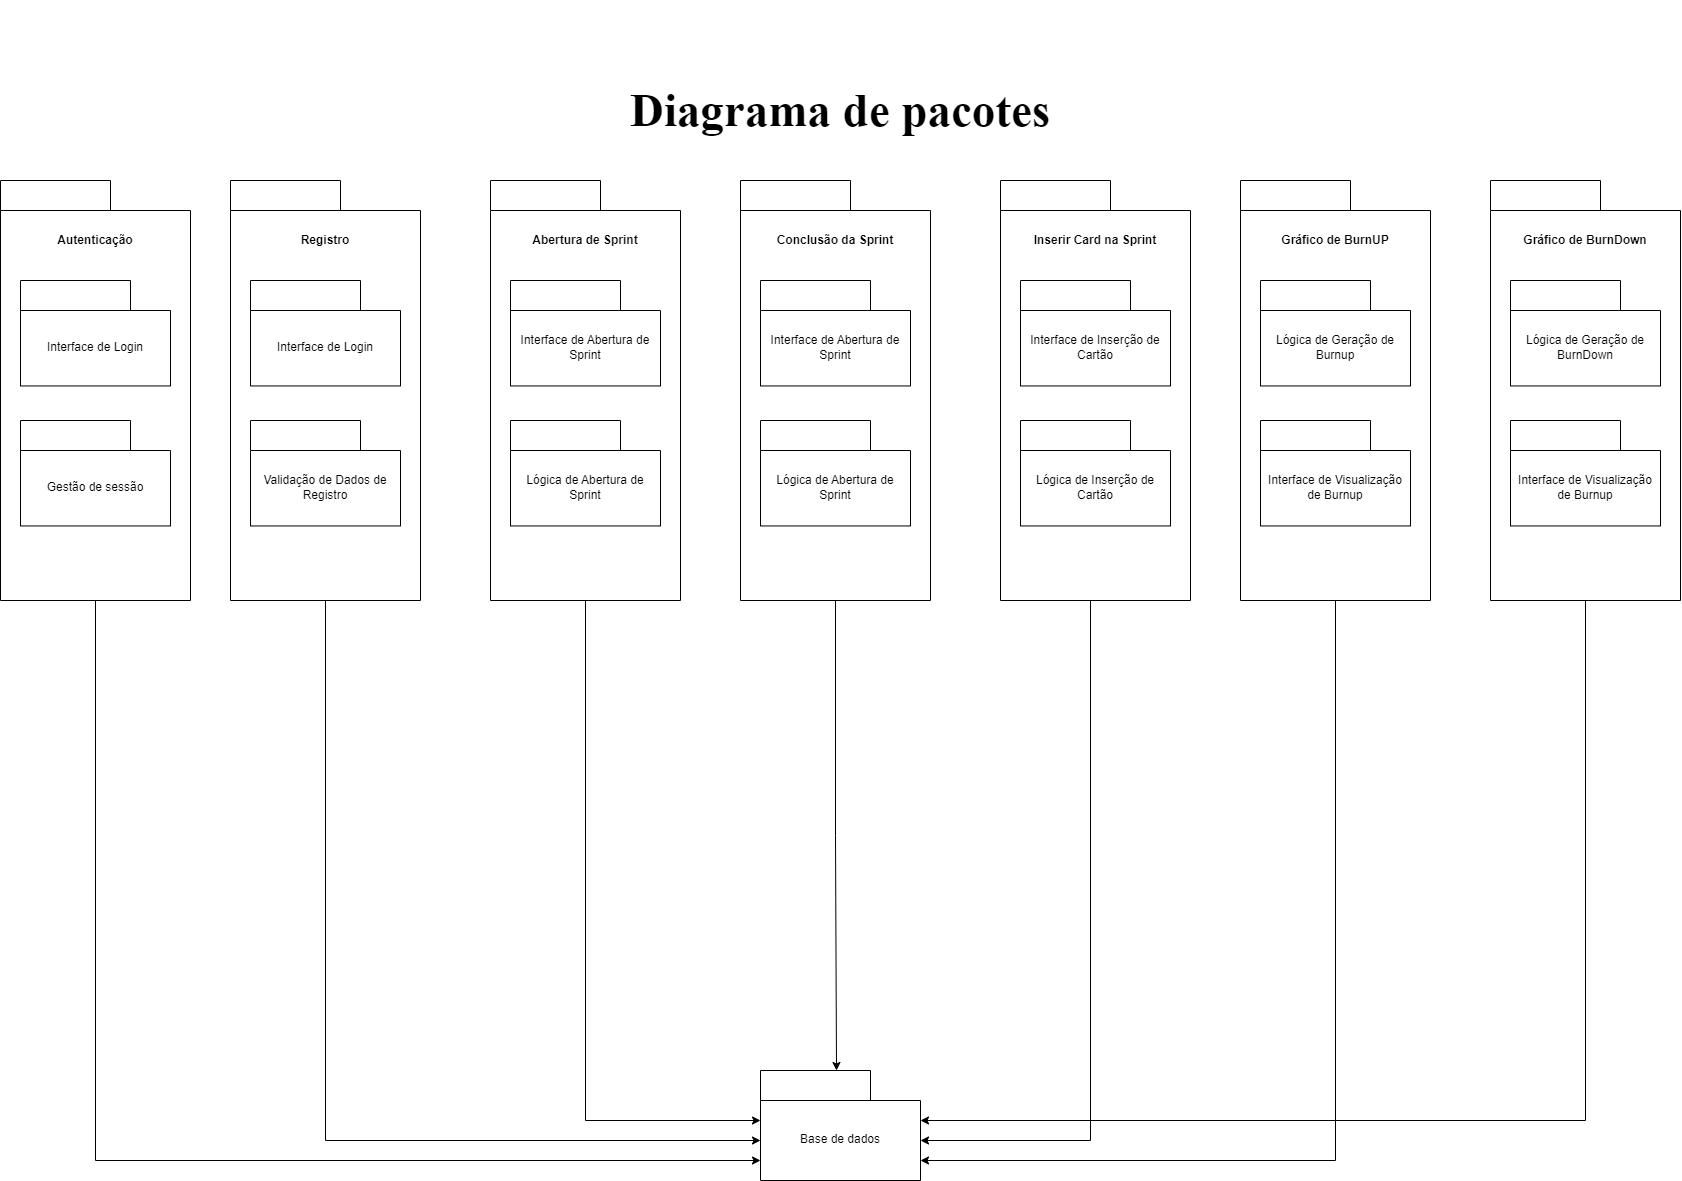

The diagram above was exported from draw.io. Its source (the exported page's mxGraphModel, read from the mxfile embedded in the PNG):
<mxGraphModel dx="2200" dy="2380" grid="1" gridSize="10" guides="1" tooltips="1" connect="1" arrows="1" fold="1" page="1" pageScale="1" pageWidth="850" pageHeight="1100" math="0" shadow="0">
  <root>
    <mxCell id="0" />
    <mxCell id="1" parent="0" />
    <mxCell id="Di-jFYtSvey8VxAlDp1h-12" value="" style="shape=folder;fontStyle=1;tabWidth=110;tabHeight=30;tabPosition=left;html=1;boundedLbl=1;labelInHeader=1;container=1;collapsible=0;whiteSpace=wrap;" vertex="1" parent="1">
      <mxGeometry x="180" y="60" width="190" height="420" as="geometry" />
    </mxCell>
    <mxCell id="Di-jFYtSvey8VxAlDp1h-13" value="&lt;b&gt;Autenticação&lt;/b&gt;" style="html=1;strokeColor=none;resizeWidth=1;resizeHeight=1;fillColor=none;part=1;connectable=0;allowArrows=0;deletable=0;whiteSpace=wrap;" vertex="1" parent="Di-jFYtSvey8VxAlDp1h-12">
      <mxGeometry width="190" height="59.99999999999999" relative="1" as="geometry">
        <mxPoint y="30" as="offset" />
      </mxGeometry>
    </mxCell>
    <mxCell id="Di-jFYtSvey8VxAlDp1h-14" value="" style="shape=folder;fontStyle=1;tabWidth=110;tabHeight=30;tabPosition=left;html=1;boundedLbl=1;labelInHeader=1;container=1;collapsible=0;whiteSpace=wrap;" vertex="1" parent="Di-jFYtSvey8VxAlDp1h-12">
      <mxGeometry x="20" y="100" width="150" height="105.45" as="geometry" />
    </mxCell>
    <mxCell id="Di-jFYtSvey8VxAlDp1h-15" value="Interface de Login" style="html=1;strokeColor=none;resizeWidth=1;resizeHeight=1;fillColor=none;part=1;connectable=0;allowArrows=0;deletable=0;whiteSpace=wrap;" vertex="1" parent="Di-jFYtSvey8VxAlDp1h-14">
      <mxGeometry width="150" height="73.81500000000001" relative="1" as="geometry">
        <mxPoint y="30" as="offset" />
      </mxGeometry>
    </mxCell>
    <mxCell id="Di-jFYtSvey8VxAlDp1h-16" value="" style="shape=folder;fontStyle=1;tabWidth=110;tabHeight=30;tabPosition=left;html=1;boundedLbl=1;labelInHeader=1;container=1;collapsible=0;whiteSpace=wrap;" vertex="1" parent="Di-jFYtSvey8VxAlDp1h-12">
      <mxGeometry x="20" y="240" width="150" height="105.45" as="geometry" />
    </mxCell>
    <mxCell id="Di-jFYtSvey8VxAlDp1h-17" value="Gestão de sessão" style="html=1;strokeColor=none;resizeWidth=1;resizeHeight=1;fillColor=none;part=1;connectable=0;allowArrows=0;deletable=0;whiteSpace=wrap;" vertex="1" parent="Di-jFYtSvey8VxAlDp1h-16">
      <mxGeometry width="150" height="73.81500000000001" relative="1" as="geometry">
        <mxPoint y="30" as="offset" />
      </mxGeometry>
    </mxCell>
    <mxCell id="Di-jFYtSvey8VxAlDp1h-18" value="&lt;b&gt;Login&lt;/b&gt;" style="html=1;strokeColor=none;resizeWidth=1;resizeHeight=1;fillColor=none;part=1;connectable=0;allowArrows=0;deletable=0;whiteSpace=wrap;" vertex="1" parent="1">
      <mxGeometry x="670" y="80" width="190" height="59.99999999999999" as="geometry" />
    </mxCell>
    <mxCell id="Di-jFYtSvey8VxAlDp1h-23" value="" style="shape=folder;fontStyle=1;tabWidth=110;tabHeight=30;tabPosition=left;html=1;boundedLbl=1;labelInHeader=1;container=1;collapsible=0;whiteSpace=wrap;" vertex="1" parent="1">
      <mxGeometry x="670" y="60" width="190" height="420" as="geometry" />
    </mxCell>
    <mxCell id="Di-jFYtSvey8VxAlDp1h-24" value="&lt;b&gt;Abertura de Sprint&lt;/b&gt;" style="html=1;strokeColor=none;resizeWidth=1;resizeHeight=1;fillColor=none;part=1;connectable=0;allowArrows=0;deletable=0;whiteSpace=wrap;" vertex="1" parent="Di-jFYtSvey8VxAlDp1h-23">
      <mxGeometry width="190" height="59.99999999999999" relative="1" as="geometry">
        <mxPoint y="30" as="offset" />
      </mxGeometry>
    </mxCell>
    <mxCell id="Di-jFYtSvey8VxAlDp1h-25" value="" style="shape=folder;fontStyle=1;tabWidth=110;tabHeight=30;tabPosition=left;html=1;boundedLbl=1;labelInHeader=1;container=1;collapsible=0;whiteSpace=wrap;" vertex="1" parent="Di-jFYtSvey8VxAlDp1h-23">
      <mxGeometry x="20" y="100" width="150" height="105.45" as="geometry" />
    </mxCell>
    <mxCell id="Di-jFYtSvey8VxAlDp1h-26" value="Interface de Abertura de Sprint" style="html=1;strokeColor=none;resizeWidth=1;resizeHeight=1;fillColor=none;part=1;connectable=0;allowArrows=0;deletable=0;whiteSpace=wrap;" vertex="1" parent="Di-jFYtSvey8VxAlDp1h-25">
      <mxGeometry width="150" height="73.81500000000001" relative="1" as="geometry">
        <mxPoint y="30" as="offset" />
      </mxGeometry>
    </mxCell>
    <mxCell id="Di-jFYtSvey8VxAlDp1h-27" value="" style="shape=folder;fontStyle=1;tabWidth=110;tabHeight=30;tabPosition=left;html=1;boundedLbl=1;labelInHeader=1;container=1;collapsible=0;whiteSpace=wrap;" vertex="1" parent="Di-jFYtSvey8VxAlDp1h-23">
      <mxGeometry x="20" y="240" width="150" height="105.45" as="geometry" />
    </mxCell>
    <mxCell id="Di-jFYtSvey8VxAlDp1h-28" value="Lógica de Abertura de Sprint" style="html=1;strokeColor=none;resizeWidth=1;resizeHeight=1;fillColor=none;part=1;connectable=0;allowArrows=0;deletable=0;whiteSpace=wrap;" vertex="1" parent="Di-jFYtSvey8VxAlDp1h-27">
      <mxGeometry width="150" height="73.81500000000001" relative="1" as="geometry">
        <mxPoint y="30" as="offset" />
      </mxGeometry>
    </mxCell>
    <mxCell id="Di-jFYtSvey8VxAlDp1h-29" value="" style="shape=folder;fontStyle=1;tabWidth=110;tabHeight=30;tabPosition=left;html=1;boundedLbl=1;labelInHeader=1;container=1;collapsible=0;whiteSpace=wrap;" vertex="1" parent="1">
      <mxGeometry x="940" y="950" width="160" height="110" as="geometry" />
    </mxCell>
    <mxCell id="Di-jFYtSvey8VxAlDp1h-30" value="Base de dados" style="html=1;strokeColor=none;resizeWidth=1;resizeHeight=1;fillColor=none;part=1;connectable=0;allowArrows=0;deletable=0;whiteSpace=wrap;" vertex="1" parent="Di-jFYtSvey8VxAlDp1h-29">
      <mxGeometry width="160" height="77" relative="1" as="geometry">
        <mxPoint y="30" as="offset" />
      </mxGeometry>
    </mxCell>
    <mxCell id="Di-jFYtSvey8VxAlDp1h-31" value="" style="html=1;strokeColor=none;resizeWidth=1;resizeHeight=1;fillColor=none;part=1;connectable=0;allowArrows=0;deletable=0;whiteSpace=wrap;" vertex="1" parent="1">
      <mxGeometry x="450" y="-120" width="190" height="59.99999999999999" as="geometry" />
    </mxCell>
    <mxCell id="Di-jFYtSvey8VxAlDp1h-32" value="" style="shape=folder;fontStyle=1;tabWidth=110;tabHeight=30;tabPosition=left;html=1;boundedLbl=1;labelInHeader=1;container=1;collapsible=0;whiteSpace=wrap;" vertex="1" parent="1">
      <mxGeometry x="1180" y="60" width="190" height="420" as="geometry" />
    </mxCell>
    <mxCell id="Di-jFYtSvey8VxAlDp1h-33" value="&lt;b&gt;Inserir Card na Sprint&lt;/b&gt;" style="html=1;strokeColor=none;resizeWidth=1;resizeHeight=1;fillColor=none;part=1;connectable=0;allowArrows=0;deletable=0;whiteSpace=wrap;" vertex="1" parent="Di-jFYtSvey8VxAlDp1h-32">
      <mxGeometry width="190" height="59.99999999999999" relative="1" as="geometry">
        <mxPoint y="30" as="offset" />
      </mxGeometry>
    </mxCell>
    <mxCell id="Di-jFYtSvey8VxAlDp1h-34" value="" style="shape=folder;fontStyle=1;tabWidth=110;tabHeight=30;tabPosition=left;html=1;boundedLbl=1;labelInHeader=1;container=1;collapsible=0;whiteSpace=wrap;" vertex="1" parent="Di-jFYtSvey8VxAlDp1h-32">
      <mxGeometry x="20" y="100" width="150" height="105.45" as="geometry" />
    </mxCell>
    <mxCell id="Di-jFYtSvey8VxAlDp1h-35" value="Interface de Inserção de Cartão" style="html=1;strokeColor=none;resizeWidth=1;resizeHeight=1;fillColor=none;part=1;connectable=0;allowArrows=0;deletable=0;whiteSpace=wrap;" vertex="1" parent="Di-jFYtSvey8VxAlDp1h-34">
      <mxGeometry width="150" height="73.81500000000001" relative="1" as="geometry">
        <mxPoint y="30" as="offset" />
      </mxGeometry>
    </mxCell>
    <mxCell id="Di-jFYtSvey8VxAlDp1h-36" value="" style="shape=folder;fontStyle=1;tabWidth=110;tabHeight=30;tabPosition=left;html=1;boundedLbl=1;labelInHeader=1;container=1;collapsible=0;whiteSpace=wrap;" vertex="1" parent="Di-jFYtSvey8VxAlDp1h-32">
      <mxGeometry x="20" y="240" width="150" height="105.45" as="geometry" />
    </mxCell>
    <mxCell id="Di-jFYtSvey8VxAlDp1h-37" value="Lógica de Inserção de Cartão" style="html=1;strokeColor=none;resizeWidth=1;resizeHeight=1;fillColor=none;part=1;connectable=0;allowArrows=0;deletable=0;whiteSpace=wrap;" vertex="1" parent="Di-jFYtSvey8VxAlDp1h-36">
      <mxGeometry width="150" height="73.81500000000001" relative="1" as="geometry">
        <mxPoint y="30" as="offset" />
      </mxGeometry>
    </mxCell>
    <mxCell id="Di-jFYtSvey8VxAlDp1h-57" value="" style="shape=folder;fontStyle=1;tabWidth=110;tabHeight=30;tabPosition=left;html=1;boundedLbl=1;labelInHeader=1;container=1;collapsible=0;whiteSpace=wrap;" vertex="1" parent="1">
      <mxGeometry x="410" y="60" width="190" height="420" as="geometry" />
    </mxCell>
    <mxCell id="Di-jFYtSvey8VxAlDp1h-58" value="&lt;b&gt;Registro&lt;/b&gt;" style="html=1;strokeColor=none;resizeWidth=1;resizeHeight=1;fillColor=none;part=1;connectable=0;allowArrows=0;deletable=0;whiteSpace=wrap;" vertex="1" parent="Di-jFYtSvey8VxAlDp1h-57">
      <mxGeometry width="190" height="59.99999999999999" relative="1" as="geometry">
        <mxPoint y="30" as="offset" />
      </mxGeometry>
    </mxCell>
    <mxCell id="Di-jFYtSvey8VxAlDp1h-59" value="" style="shape=folder;fontStyle=1;tabWidth=110;tabHeight=30;tabPosition=left;html=1;boundedLbl=1;labelInHeader=1;container=1;collapsible=0;whiteSpace=wrap;" vertex="1" parent="Di-jFYtSvey8VxAlDp1h-57">
      <mxGeometry x="20" y="100" width="150" height="105.45" as="geometry" />
    </mxCell>
    <mxCell id="Di-jFYtSvey8VxAlDp1h-60" value="Interface de Login" style="html=1;strokeColor=none;resizeWidth=1;resizeHeight=1;fillColor=none;part=1;connectable=0;allowArrows=0;deletable=0;whiteSpace=wrap;" vertex="1" parent="Di-jFYtSvey8VxAlDp1h-59">
      <mxGeometry width="150" height="73.81500000000001" relative="1" as="geometry">
        <mxPoint y="30" as="offset" />
      </mxGeometry>
    </mxCell>
    <mxCell id="Di-jFYtSvey8VxAlDp1h-61" value="" style="shape=folder;fontStyle=1;tabWidth=110;tabHeight=30;tabPosition=left;html=1;boundedLbl=1;labelInHeader=1;container=1;collapsible=0;whiteSpace=wrap;" vertex="1" parent="Di-jFYtSvey8VxAlDp1h-57">
      <mxGeometry x="20" y="240" width="150" height="105.45" as="geometry" />
    </mxCell>
    <mxCell id="Di-jFYtSvey8VxAlDp1h-62" value="Validação de Dados de Registro" style="html=1;strokeColor=none;resizeWidth=1;resizeHeight=1;fillColor=none;part=1;connectable=0;allowArrows=0;deletable=0;whiteSpace=wrap;" vertex="1" parent="Di-jFYtSvey8VxAlDp1h-61">
      <mxGeometry width="150" height="73.81500000000001" relative="1" as="geometry">
        <mxPoint y="30" as="offset" />
      </mxGeometry>
    </mxCell>
    <mxCell id="AACwM9yWBkK7kz0YkmLD-5" value="" style="html=1;strokeColor=none;resizeWidth=1;resizeHeight=1;fillColor=none;part=1;connectable=0;allowArrows=0;deletable=0;whiteSpace=wrap;" vertex="1" parent="1">
      <mxGeometry x="780" y="-30" width="190" height="59.99999999999999" as="geometry" />
    </mxCell>
    <mxCell id="AACwM9yWBkK7kz0YkmLD-6" value="" style="shape=folder;fontStyle=1;tabWidth=110;tabHeight=30;tabPosition=left;html=1;boundedLbl=1;labelInHeader=1;container=1;collapsible=0;whiteSpace=wrap;" vertex="1" parent="1">
      <mxGeometry x="920" y="60" width="190" height="420" as="geometry" />
    </mxCell>
    <mxCell id="AACwM9yWBkK7kz0YkmLD-7" value="&lt;b&gt;Conclusão da Sprint&lt;/b&gt;" style="html=1;strokeColor=none;resizeWidth=1;resizeHeight=1;fillColor=none;part=1;connectable=0;allowArrows=0;deletable=0;whiteSpace=wrap;" vertex="1" parent="AACwM9yWBkK7kz0YkmLD-6">
      <mxGeometry width="190" height="59.99999999999999" relative="1" as="geometry">
        <mxPoint y="30" as="offset" />
      </mxGeometry>
    </mxCell>
    <mxCell id="AACwM9yWBkK7kz0YkmLD-8" value="" style="shape=folder;fontStyle=1;tabWidth=110;tabHeight=30;tabPosition=left;html=1;boundedLbl=1;labelInHeader=1;container=1;collapsible=0;whiteSpace=wrap;" vertex="1" parent="AACwM9yWBkK7kz0YkmLD-6">
      <mxGeometry x="20" y="100" width="150" height="105.45" as="geometry" />
    </mxCell>
    <mxCell id="AACwM9yWBkK7kz0YkmLD-9" value="Interface de Abertura de Sprint" style="html=1;strokeColor=none;resizeWidth=1;resizeHeight=1;fillColor=none;part=1;connectable=0;allowArrows=0;deletable=0;whiteSpace=wrap;" vertex="1" parent="AACwM9yWBkK7kz0YkmLD-8">
      <mxGeometry width="150" height="73.81500000000001" relative="1" as="geometry">
        <mxPoint y="30" as="offset" />
      </mxGeometry>
    </mxCell>
    <mxCell id="AACwM9yWBkK7kz0YkmLD-10" value="" style="shape=folder;fontStyle=1;tabWidth=110;tabHeight=30;tabPosition=left;html=1;boundedLbl=1;labelInHeader=1;container=1;collapsible=0;whiteSpace=wrap;" vertex="1" parent="AACwM9yWBkK7kz0YkmLD-6">
      <mxGeometry x="20" y="240" width="150" height="105.45" as="geometry" />
    </mxCell>
    <mxCell id="AACwM9yWBkK7kz0YkmLD-11" value="Lógica de Abertura de Sprint" style="html=1;strokeColor=none;resizeWidth=1;resizeHeight=1;fillColor=none;part=1;connectable=0;allowArrows=0;deletable=0;whiteSpace=wrap;" vertex="1" parent="AACwM9yWBkK7kz0YkmLD-10">
      <mxGeometry width="150" height="73.81500000000001" relative="1" as="geometry">
        <mxPoint y="30" as="offset" />
      </mxGeometry>
    </mxCell>
    <mxCell id="AACwM9yWBkK7kz0YkmLD-14" value="" style="shape=folder;fontStyle=1;tabWidth=110;tabHeight=30;tabPosition=left;html=1;boundedLbl=1;labelInHeader=1;container=1;collapsible=0;whiteSpace=wrap;" vertex="1" parent="1">
      <mxGeometry x="1420" y="60" width="190" height="420" as="geometry" />
    </mxCell>
    <mxCell id="AACwM9yWBkK7kz0YkmLD-15" value="&lt;b&gt;Gráfico de BurnUP&lt;/b&gt;" style="html=1;strokeColor=none;resizeWidth=1;resizeHeight=1;fillColor=none;part=1;connectable=0;allowArrows=0;deletable=0;whiteSpace=wrap;" vertex="1" parent="AACwM9yWBkK7kz0YkmLD-14">
      <mxGeometry width="190" height="59.99999999999999" relative="1" as="geometry">
        <mxPoint y="30" as="offset" />
      </mxGeometry>
    </mxCell>
    <mxCell id="AACwM9yWBkK7kz0YkmLD-16" value="" style="shape=folder;fontStyle=1;tabWidth=110;tabHeight=30;tabPosition=left;html=1;boundedLbl=1;labelInHeader=1;container=1;collapsible=0;whiteSpace=wrap;" vertex="1" parent="AACwM9yWBkK7kz0YkmLD-14">
      <mxGeometry x="20" y="100" width="150" height="105.45" as="geometry" />
    </mxCell>
    <mxCell id="AACwM9yWBkK7kz0YkmLD-17" value="Lógica de Geração de Burnup" style="html=1;strokeColor=none;resizeWidth=1;resizeHeight=1;fillColor=none;part=1;connectable=0;allowArrows=0;deletable=0;whiteSpace=wrap;" vertex="1" parent="AACwM9yWBkK7kz0YkmLD-16">
      <mxGeometry width="150" height="73.81500000000001" relative="1" as="geometry">
        <mxPoint y="30" as="offset" />
      </mxGeometry>
    </mxCell>
    <mxCell id="AACwM9yWBkK7kz0YkmLD-18" value="" style="shape=folder;fontStyle=1;tabWidth=110;tabHeight=30;tabPosition=left;html=1;boundedLbl=1;labelInHeader=1;container=1;collapsible=0;whiteSpace=wrap;" vertex="1" parent="AACwM9yWBkK7kz0YkmLD-14">
      <mxGeometry x="20" y="240" width="150" height="105.45" as="geometry" />
    </mxCell>
    <mxCell id="AACwM9yWBkK7kz0YkmLD-19" value="Interface de Visualização de Burnup" style="html=1;strokeColor=none;resizeWidth=1;resizeHeight=1;fillColor=none;part=1;connectable=0;allowArrows=0;deletable=0;whiteSpace=wrap;" vertex="1" parent="AACwM9yWBkK7kz0YkmLD-18">
      <mxGeometry width="150" height="73.81500000000001" relative="1" as="geometry">
        <mxPoint y="30" as="offset" />
      </mxGeometry>
    </mxCell>
    <mxCell id="AACwM9yWBkK7kz0YkmLD-20" value="" style="shape=folder;fontStyle=1;tabWidth=110;tabHeight=30;tabPosition=left;html=1;boundedLbl=1;labelInHeader=1;container=1;collapsible=0;whiteSpace=wrap;" vertex="1" parent="1">
      <mxGeometry x="1670" y="60" width="190" height="420" as="geometry" />
    </mxCell>
    <mxCell id="AACwM9yWBkK7kz0YkmLD-21" value="&lt;b&gt;Gráfico de BurnDown&lt;/b&gt;" style="html=1;strokeColor=none;resizeWidth=1;resizeHeight=1;fillColor=none;part=1;connectable=0;allowArrows=0;deletable=0;whiteSpace=wrap;" vertex="1" parent="AACwM9yWBkK7kz0YkmLD-20">
      <mxGeometry width="190" height="59.99999999999999" relative="1" as="geometry">
        <mxPoint y="30" as="offset" />
      </mxGeometry>
    </mxCell>
    <mxCell id="AACwM9yWBkK7kz0YkmLD-22" value="" style="shape=folder;fontStyle=1;tabWidth=110;tabHeight=30;tabPosition=left;html=1;boundedLbl=1;labelInHeader=1;container=1;collapsible=0;whiteSpace=wrap;" vertex="1" parent="AACwM9yWBkK7kz0YkmLD-20">
      <mxGeometry x="20" y="100" width="150" height="105.45" as="geometry" />
    </mxCell>
    <mxCell id="AACwM9yWBkK7kz0YkmLD-23" value="Lógica de Geração de BurnDown" style="html=1;strokeColor=none;resizeWidth=1;resizeHeight=1;fillColor=none;part=1;connectable=0;allowArrows=0;deletable=0;whiteSpace=wrap;" vertex="1" parent="AACwM9yWBkK7kz0YkmLD-22">
      <mxGeometry width="150" height="73.81500000000001" relative="1" as="geometry">
        <mxPoint y="30" as="offset" />
      </mxGeometry>
    </mxCell>
    <mxCell id="AACwM9yWBkK7kz0YkmLD-24" value="" style="shape=folder;fontStyle=1;tabWidth=110;tabHeight=30;tabPosition=left;html=1;boundedLbl=1;labelInHeader=1;container=1;collapsible=0;whiteSpace=wrap;" vertex="1" parent="AACwM9yWBkK7kz0YkmLD-20">
      <mxGeometry x="20" y="240" width="150" height="105.45" as="geometry" />
    </mxCell>
    <mxCell id="AACwM9yWBkK7kz0YkmLD-25" value="Interface de Visualização de Burnup" style="html=1;strokeColor=none;resizeWidth=1;resizeHeight=1;fillColor=none;part=1;connectable=0;allowArrows=0;deletable=0;whiteSpace=wrap;" vertex="1" parent="AACwM9yWBkK7kz0YkmLD-24">
      <mxGeometry width="150" height="73.81500000000001" relative="1" as="geometry">
        <mxPoint y="30" as="offset" />
      </mxGeometry>
    </mxCell>
    <mxCell id="AACwM9yWBkK7kz0YkmLD-26" style="edgeStyle=orthogonalEdgeStyle;rounded=0;orthogonalLoop=1;jettySize=auto;html=1;entryX=0;entryY=0;entryDx=0;entryDy=90;entryPerimeter=0;" edge="1" parent="1" source="Di-jFYtSvey8VxAlDp1h-12" target="Di-jFYtSvey8VxAlDp1h-29">
      <mxGeometry relative="1" as="geometry">
        <Array as="points">
          <mxPoint x="275" y="1040" />
        </Array>
      </mxGeometry>
    </mxCell>
    <mxCell id="AACwM9yWBkK7kz0YkmLD-27" style="edgeStyle=orthogonalEdgeStyle;rounded=0;orthogonalLoop=1;jettySize=auto;html=1;entryX=0;entryY=0;entryDx=0;entryDy=70;entryPerimeter=0;" edge="1" parent="1" source="Di-jFYtSvey8VxAlDp1h-57" target="Di-jFYtSvey8VxAlDp1h-29">
      <mxGeometry relative="1" as="geometry">
        <Array as="points">
          <mxPoint x="505" y="1020" />
        </Array>
      </mxGeometry>
    </mxCell>
    <mxCell id="AACwM9yWBkK7kz0YkmLD-28" style="edgeStyle=orthogonalEdgeStyle;rounded=0;orthogonalLoop=1;jettySize=auto;html=1;entryX=0;entryY=0;entryDx=0;entryDy=50;entryPerimeter=0;" edge="1" parent="1" source="Di-jFYtSvey8VxAlDp1h-23" target="Di-jFYtSvey8VxAlDp1h-29">
      <mxGeometry relative="1" as="geometry">
        <Array as="points">
          <mxPoint x="765" y="1000" />
        </Array>
      </mxGeometry>
    </mxCell>
    <mxCell id="AACwM9yWBkK7kz0YkmLD-29" style="edgeStyle=orthogonalEdgeStyle;rounded=0;orthogonalLoop=1;jettySize=auto;html=1;entryX=0.475;entryY=0;entryDx=0;entryDy=0;entryPerimeter=0;" edge="1" parent="1" source="AACwM9yWBkK7kz0YkmLD-6" target="Di-jFYtSvey8VxAlDp1h-29">
      <mxGeometry relative="1" as="geometry" />
    </mxCell>
    <mxCell id="AACwM9yWBkK7kz0YkmLD-30" style="edgeStyle=orthogonalEdgeStyle;rounded=0;orthogonalLoop=1;jettySize=auto;html=1;entryX=0;entryY=0;entryDx=160;entryDy=70;entryPerimeter=0;" edge="1" parent="1" source="Di-jFYtSvey8VxAlDp1h-32" target="Di-jFYtSvey8VxAlDp1h-29">
      <mxGeometry relative="1" as="geometry">
        <Array as="points">
          <mxPoint x="1270" y="1020" />
        </Array>
      </mxGeometry>
    </mxCell>
    <mxCell id="AACwM9yWBkK7kz0YkmLD-31" style="edgeStyle=orthogonalEdgeStyle;rounded=0;orthogonalLoop=1;jettySize=auto;html=1;entryX=0;entryY=0;entryDx=160;entryDy=90;entryPerimeter=0;" edge="1" parent="1" source="AACwM9yWBkK7kz0YkmLD-14" target="Di-jFYtSvey8VxAlDp1h-29">
      <mxGeometry relative="1" as="geometry">
        <Array as="points">
          <mxPoint x="1515" y="1040" />
        </Array>
      </mxGeometry>
    </mxCell>
    <mxCell id="AACwM9yWBkK7kz0YkmLD-32" style="edgeStyle=orthogonalEdgeStyle;rounded=0;orthogonalLoop=1;jettySize=auto;html=1;entryX=0;entryY=0;entryDx=160;entryDy=50;entryPerimeter=0;" edge="1" parent="1" source="AACwM9yWBkK7kz0YkmLD-20" target="Di-jFYtSvey8VxAlDp1h-29">
      <mxGeometry relative="1" as="geometry">
        <Array as="points">
          <mxPoint x="1765" y="1000" />
        </Array>
      </mxGeometry>
    </mxCell>
    <mxCell id="AACwM9yWBkK7kz0YkmLD-33" value="&lt;font face=&quot;Times New Roman&quot; style=&quot;font-size: 47px;&quot;&gt;&lt;b&gt;Diagrama de pacotes&lt;/b&gt;&lt;/font&gt;" style="text;html=1;strokeColor=none;fillColor=none;align=center;verticalAlign=middle;whiteSpace=wrap;rounded=0;" vertex="1" parent="1">
      <mxGeometry x="730" y="-100" width="580" height="180" as="geometry" />
    </mxCell>
  </root>
</mxGraphModel>